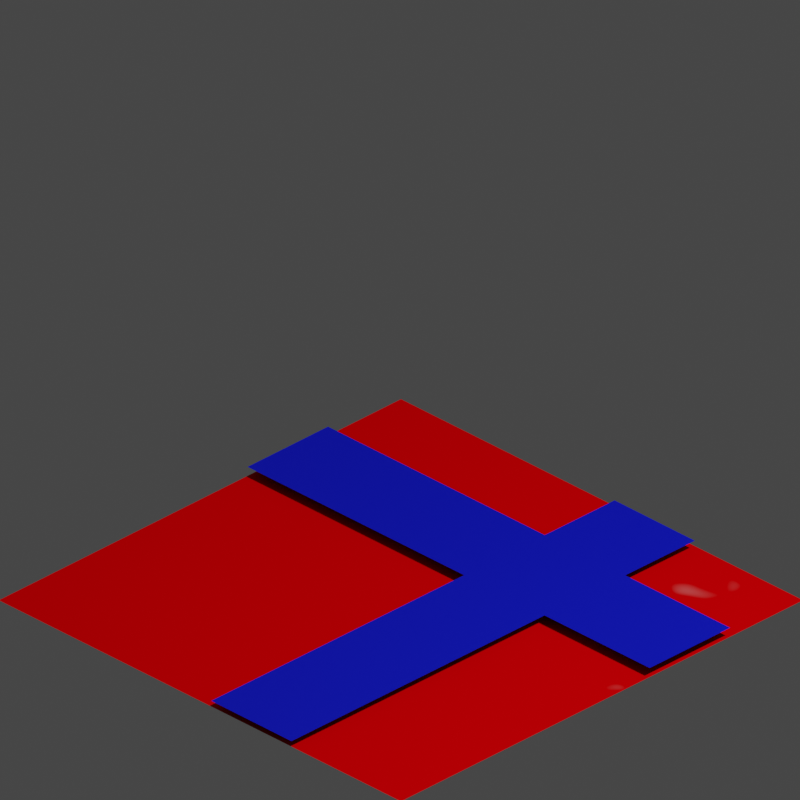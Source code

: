 # Source: Red_Carpet_Corner.blend  (saved by Blender 3.1.7; exported with 4.5.12 LTS)
import bpy
from mathutils import Matrix  # noqa: F401  (used for matrix-valued properties, if any)

bpy.ops.wm.read_factory_settings(use_empty=True)
scene = bpy.context.scene
scene.name = 'Scene'

# ---- collections
col_collection = bpy.data.collections.new('Collection'); scene.collection.children.link(col_collection)

# ---- materials (node trees are filled in below, after node groups)
mat_material_001 = bpy.data.materials.new('Material.001')
mat_material_001.use_transparent_shadow = False
mat_material_002 = bpy.data.materials.new('Material.002')
mat_material_002.use_transparent_shadow = False

# ---- material node trees
mat_material_001.use_nodes = True; mat_material_001.node_tree.nodes.clear()
_N = mat_material_001.node_tree.nodes; _L = mat_material_001.node_tree.links
n0 = _N.new('ShaderNodeOutputMaterial'); n0.name = 'Material Output'; n0.location = (249, 492)
n1 = _N.new('ShaderNodeBsdfPrincipled'); n1.name = 'Principled BSDF'; n1.location = (-57, 520)
n1.distribution = 'GGX'
n1.subsurface_method = 'RANDOM_WALK_SKIN'
n1.inputs[3].default_value = 1.45
n1.inputs[13].default_value = 0.0
n1.inputs[27].default_value = (0.0, 0.0, 0.0, 1.0)
n1.inputs[28].default_value = 1.0
n2 = _N.new('ShaderNodeValToRGB'); n2.name = 'ColorRamp'; n2.location = (-394, 430)
while len(n2.color_ramp.elements) > 1: n2.color_ramp.elements.remove(n2.color_ramp.elements[-1])
n2.color_ramp.elements[0].position = 0.6682; n2.color_ramp.elements[0].color = (1.0, 0.0, 0.001895, 1.0)
_e = n2.color_ramp.elements.new(0.9909); _e.color = (1.0, 1.0, 1.0, 1.0)
n3 = _N.new('ShaderNodeTexNoise'); n3.name = 'Noise Texture'; n3.location = (-614, 315)
_L.new(n1.outputs[0], n0.inputs[0])
_L.new(n2.outputs[0], n1.inputs[0])
_L.new(n3.outputs[1], n2.inputs[0])
n0.is_active_output = True
mat_material_002.use_nodes = True; mat_material_002.node_tree.nodes.clear()
_N = mat_material_002.node_tree.nodes; _L = mat_material_002.node_tree.links
n0 = _N.new('ShaderNodeOutputMaterial'); n0.name = 'Material Output'; n0.location = (306, 578)
n1 = _N.new('ShaderNodeBsdfPrincipled'); n1.name = 'Principled BSDF'; n1.location = (16, 578)
n1.distribution = 'GGX'
n1.subsurface_method = 'RANDOM_WALK_SKIN'
n1.inputs[0].default_value = (0.0, 0.005153, 0.8, 1.0)
n1.inputs[3].default_value = 1.45
n1.inputs[27].default_value = (0.0, 0.0, 0.0, 1.0)
n1.inputs[28].default_value = 1.0
_L.new(n1.outputs[0], n0.inputs[0])
n0.is_active_output = True

# ---- world
world_world = bpy.data.worlds.new('World'); scene.world = world_world
world_world.use_nodes = True; world_world.node_tree.nodes.clear()
_N = world_world.node_tree.nodes; _L = world_world.node_tree.links
n0 = _N.new('ShaderNodeOutputWorld'); n0.name = 'World Output'; n0.location = (300, 300)
n1 = _N.new('ShaderNodeBackground'); n1.name = 'Background'; n1.location = (10, 300)
n1.inputs[0].default_value = (0.05088, 0.05088, 0.05088, 1.0)
_L.new(n1.outputs[0], n0.inputs[0])
n0.is_active_output = True
world_world.color = (0.05088, 0.05088, 0.05088)
world_world.use_sun_shadow = False
world_world.sun_shadow_jitter_overblur = 0.0

# ---- cameras
cam_camera = bpy.data.cameras.new('Camera')
cam_camera.type = 'ORTHO'
cam_camera.clip_end = 100.0
cam_camera.ortho_scale = 2.814
cam_camera.shift_x = -0.11
cam_camera.shift_y = 0.52

# ---- lights
light_light = bpy.data.lights.new('Light', 'POINT')
light_light.transmission_factor = 0.0
light_light.energy = 1000.0
light_light.shadow_soft_size = 0.1
light_light.shadow_maximum_resolution = 0.006
light_light.use_absolute_resolution = True

# ---- meshes
me_plane = bpy.data.meshes.new('Plane')
me_plane.from_pydata([(-1.0, -1.0, 0.0), (1.0, -1.0, 0.0), (-1.0, 1.0, 0.0), (1.0, 1.0, 0.0)], [], [(0, 1, 3, 2)])
_uv = me_plane.uv_layers.new(name='UVMap')
_uv.uv.foreach_set('vector', [0.0, 0.0, 1.0, 0.0, 1.0, 1.0, 0.0, 1.0])
me_plane.materials.append(mat_material_001)
me_plane.use_remesh_fix_poles = True
me_plane.use_remesh_preserve_attributes = False
me_plane.update()
me_plane_001 = bpy.data.meshes.new('Plane.001')
me_plane_001.from_pydata([(-1.0, -1.0, 0.0), (1.0, -1.0, 0.0), (-1.0, 1.0, 0.0), (1.0, 1.0, 0.0)], [], [(0, 1, 3, 2)])
_uv = me_plane_001.uv_layers.new(name='UVMap')
_uv.uv.foreach_set('vector', [0.0, 0.0, 1.0, 0.0, 1.0, 1.0, 0.0, 1.0])
me_plane_001.materials.append(mat_material_002)
me_plane_001.use_remesh_fix_poles = True
me_plane_001.use_remesh_preserve_attributes = False
me_plane_001.update()
me_plane_002 = bpy.data.meshes.new('Plane.002')
me_plane_002.from_pydata([(-1.0, -1.0, 0.0), (1.0, -1.0, 0.0), (-1.0, 1.0, 0.0), (1.0, 1.0, 0.0)], [], [(0, 1, 3, 2)])
_uv = me_plane_002.uv_layers.new(name='UVMap')
_uv.uv.foreach_set('vector', [0.0, 0.0, 1.0, 0.0, 1.0, 1.0, 0.0, 1.0])
me_plane_002.materials.append(mat_material_002)
me_plane_002.use_remesh_fix_poles = True
me_plane_002.use_remesh_preserve_attributes = False
me_plane_002.update()

# ---- objects
ob_light = bpy.data.objects.new('Light', light_light)
ob_camera = bpy.data.objects.new('Camera', cam_camera)
ob_red_carpet = bpy.data.objects.new('Red Carpet', me_plane)
ob_blue_carpet_overlay = bpy.data.objects.new('Blue Carpet Overlay', me_plane_001)
ob_blue_carpet_overlay_corner = bpy.data.objects.new('Blue Carpet Overlay Corner', me_plane_002)

# ---- transforms, parenting, visibility, modifiers, constraints
ob_light.location = (4.076, 1.005, 5.904)
ob_light.rotation_euler = (0.6503, 0.05522, 1.866)
ob_light.lock_rotations_4d = False
ob_light.empty_display_type = 'ARROWS'
ob_light.color = (0.0, 0.0, 0.0, 0.0)
ob_light.lineart.crease_threshold = 0.0
ob_camera.location = (7.359, -6.926, 4.958)
ob_camera.rotation_euler = (1.047, 0.0, 0.7854)
ob_camera.lock_rotations_4d = False
ob_camera.empty_display_type = 'ARROWS'
ob_camera.color = (0.0, 0.0, 0.0, 0.0)
ob_camera.display_type = 'WIRE'
ob_camera.lineart.crease_threshold = 0.0
ob_red_carpet.location = (0.0, 0.0, 0.0)
_m = ob_red_carpet.modifiers.new('ParticleSystem', 'PARTICLE_SYSTEM')
ob_blue_carpet_overlay.location = (0.00226, 0.4351, 0.03829)
ob_blue_carpet_overlay.scale = (1.0, 0.2, 1.0)
_m = ob_blue_carpet_overlay.modifiers.new('ParticleSystem', 'PARTICLE_SYSTEM')
ob_blue_carpet_overlay_corner.location = (0.2783, -0.01944, 0.03828)
ob_blue_carpet_overlay_corner.rotation_euler = (0.0, -0.0, -1.574)
ob_blue_carpet_overlay_corner.scale = (1.0, 0.2, 1.0)
_m = ob_blue_carpet_overlay_corner.modifiers.new('ParticleSystem', 'PARTICLE_SYSTEM')

# ---- collection membership
col_collection.objects.link(ob_light)
col_collection.objects.link(ob_camera)
col_collection.objects.link(ob_red_carpet)
col_collection.objects.link(ob_blue_carpet_overlay)
col_collection.objects.link(ob_blue_carpet_overlay_corner)

# ---- scene / render settings (as saved in the file)
scene.camera = ob_camera
scene.frame_start = 1; scene.frame_end = 250; scene.frame_set(1)
scene.render.engine = 'BLENDER_EEVEE_NEXT'
scene.render.resolution_x = 256
scene.render.resolution_y = 256
scene.render.film_transparent = True
scene.cycles.sampling_pattern = 'TABULATED_SOBOL'
scene.cycles.use_light_tree = False
scene.view_settings.view_transform = 'Filmic'
bpy.context.view_layer.update()
